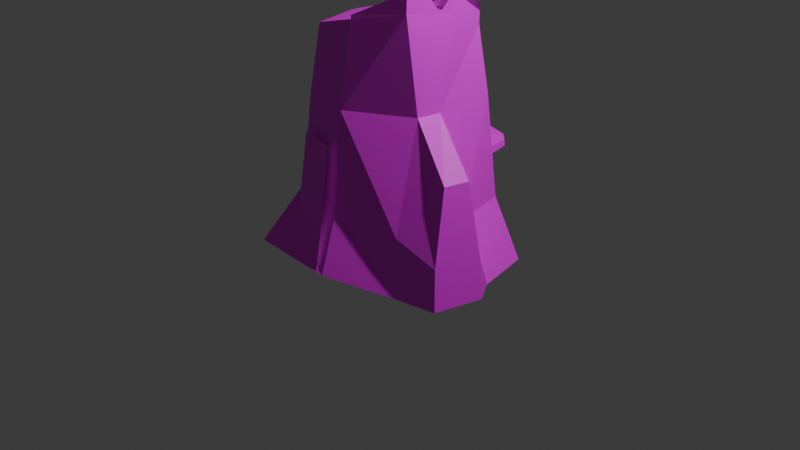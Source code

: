 # Source: D_Tree_Stump.blend  (saved by Blender 4.4.32; exported with 4.5.12 LTS)
import bpy
from mathutils import Matrix  # noqa: F401  (used for matrix-valued properties, if any)

bpy.ops.wm.read_factory_settings(use_empty=True)
scene = bpy.context.scene
scene.name = 'Scene'

# ---- collections
col_collection = bpy.data.collections.new('Collection'); scene.collection.children.link(col_collection)

# ---- images (referenced by path relative to the original .blend; pixels are not part of the script)
import os
ASSET_DIR = os.environ.get("B2B_ASSET_DIR", "")  # directory of the original .blend (textures are referenced by path, not embedded)
HERE = os.path.dirname(os.path.abspath(__file__))  # packed textures are extracted next to this script under _unpacked/

def load_image(name, relpath, width, height, colorspace="sRGB"):
    """Load a texture the original file referenced (path relative to the .blend, or extracted next to this script)."""
    p = next((c for c in (os.path.join(HERE, relpath), os.path.join(ASSET_DIR, relpath)) if relpath and os.path.exists(c)), "")
    if p:
        img = bpy.data.images.load(p, check_existing=True)
        img.name = name
    else:  # same state as the original file: an image datablock whose file is absent (Cycles renders it pink)
        img = bpy.data.images.new(name, width, height)
        img.source = "FILE"
        img.filepath = "//" + (relpath or name)
    img.colorspace_settings.name = colorspace
    return img
img_tree_stump_texture_2048_png = load_image('Tree_stump_texture_2048.png', 'Tree_stump_texture_2048.png', 1024, 1024, 'sRGB')

# ---- materials (node trees are filled in below, after node groups)
mat_material = bpy.data.materials.new('Material')
mat_material.alpha_threshold = 0.0
mat_material.roughness = 0.5
mat_material.line_color = (0.0, 0.0, 0.0, 1.0)

# ---- material node trees
mat_material.use_nodes = True; mat_material.node_tree.nodes.clear()
_N = mat_material.node_tree.nodes; _L = mat_material.node_tree.links
n0 = _N.new('ShaderNodeOutputMaterial'); n0.name = 'Material Output'; n0.location = (300, 300)
n1 = _N.new('ShaderNodeBsdfPrincipled'); n1.name = 'Principled BSDF'; n1.location = (10, 300)
n1.inputs[3].default_value = 1.45
n2 = _N.new('ShaderNodeTexImage'); n2.name = 'Image Texture'; n2.location = (-280, 278)
n2.image = img_tree_stump_texture_2048_png
_L.new(n1.outputs[0], n0.inputs[0])
_L.new(n2.outputs[0], n1.inputs[0])
_L.new(n2.outputs[1], n1.inputs[4])
n0.is_active_output = True

# ---- world
world_world = bpy.data.worlds.new('World'); scene.world = world_world
world_world.use_nodes = True; world_world.node_tree.nodes.clear()
_N = world_world.node_tree.nodes; _L = world_world.node_tree.links
n0 = _N.new('ShaderNodeOutputWorld'); n0.name = 'World Output'; n0.location = (300, 300)
n1 = _N.new('ShaderNodeBackground'); n1.name = 'Background'; n1.location = (10, 300)
n1.inputs[0].default_value = (0.05088, 0.05088, 0.05088, 1.0)
_L.new(n1.outputs[0], n0.inputs[0])
n0.is_active_output = True
world_world.color = (0.05088, 0.05088, 0.05088)
world_world.sun_shadow_jitter_overblur = 0.0

# ---- cameras
cam_camera = bpy.data.cameras.new('Camera')
cam_camera.clip_end = 100.0
cam_camera.ortho_scale = 7.314

# ---- lights
light_light = bpy.data.lights.new('Light', 'POINT')
light_light.energy = 1000.0
light_light.shadow_soft_size = 0.1

# ---- meshes
me_cube = bpy.data.meshes.new('Cube')
me_cube.from_pydata([(0.8259, 0.8259, 1.871), (1.328, 1.034, -0.5007), (0.8647, -0.4987, 1.865), (1.0, -1.0, -0.478), (-0.8259, 0.8259, 1.871), (-1.144, 1.092, -0.4435), (-0.8259, -0.8259, 1.871), (-1.127, -1.512, -0.2119), (-1.419, -0.2192, -0.3367), (0.9066, -0.1453, 1.858), (-1.02, 0.0, 1.871), (1.489, 0.2157, -0.5208), (-0.1455, 1.371, -0.4861), (0.0, -1.02, 1.871), (0.07275, -1.471, -0.3173), (0.0, 1.02, 1.871), (0.0, 0.0, -0.478), (0.1408, -0.9387, 3.059), (-0.7237, -0.7237, 2.799), (0.8744, 0.08994, 3.091), (0.8098, -0.6436, 3.193), (-0.8899, 0.03931, 2.759), (-0.7374, 0.6887, 2.759), (0.0, 0.8937, 2.799), (0.7237, 0.7237, 2.799), (0.0199, -0.07059, 2.885), (0.9378, 0.9378, 0.3619), (-0.9258, -0.9278, 0.518), (0.9378, -0.9378, 0.3619), (-1.09, 1.034, 0.3499), (1.084, 0.1819, 0.3418), (-1.154, 0.04004, 0.3538), (-0.1455, 1.294, 0.3538), (0.01194, -1.148, 0.518), (1.5, -0.7932, 0.07759), (1.544, -0.8373, -0.5164), (1.531, -0.2444, 1.145), (1.448, -0.5997, 1.145), (1.71, -0.13, -0.5164), (1.656, -0.13, 0.07759), (-1.083, 1.074, 0.3538), (-1.146, 1.136, -0.4861), (-1.434, -0.2762, -0.3725), (-1.158, 0.0, 0.3619), (-0.8339, 0.7865, 1.867), (-0.7237, 0.7237, 2.799), (-0.8937, 0.0, 2.799), (-1.013, 0.03972, 1.87), (-1.1, 0.2, 1.867), (-0.9787, 0.7083, 1.865), (-1.341, 0.179, 0.4266), (-1.291, 0.9552, 0.4235), (-1.337, 1.093, -0.3283), (-1.597, -0.1494, -0.2272), (-0.8022, 0.5419, 2.722), (-0.876, 0.2279, 2.722), (0.1446, -0.9338, 3.11), (0.8782, 0.09482, 3.358), (0.8136, -0.6387, 3.46), (0.00381, 0.8986, 3.066), (0.7275, 0.7286, 3.066), (-0.7199, 0.7286, 2.874), (0.7261, 0.7268, 2.966), (0.8405, -0.3333, 3.417), (0.8549, -0.1318, 3.122), (-0.3079, 0.8214, 2.799), (-0.5015, 0.7799, 2.932), (0.8535, 0.8941, 1.085), (-0.04488, 1.153, 1.081), (0.8608, 0.9002, 0.9797), (-0.9834, 0.9775, 0.943), (-0.05454, 1.174, 0.9751), (-1.013, 1.006, 0.7694), (-0.1057, 1.219, 0.7694), (-0.07277, 1.157, 1.113), (0.8818, 0.8818, 1.117), (0.8943, 0.8943, 0.9479), (-0.08903, 1.188, 0.943), (0.116, 1.389, 1.103), (0.8443, 1.179, 1.106), (0.8502, 1.184, 1.021), (0.1081, 1.406, 1.018), (0.3538, 1.443, 1.094), (0.6708, 1.352, 1.095), (0.6733, 1.354, 1.058), (0.3504, 1.451, 1.057), (-0.9333, 1.215, 0.9659), (-0.2431, 1.377, 0.9659), (-0.956, 1.237, 0.8319), (-0.2559, 1.401, 0.8319), (-0.8373, 1.345, 0.9619), (-0.3909, 1.45, 0.9619), (-0.852, 1.359, 0.8753), (-0.3992, 1.465, 0.8753), (-0.74, -0.9968, 1.373), (-0.9684, -1.463, -0.2622), (-0.1067, -1.146, 1.373), (-0.04574, -1.469, -0.3079), (-0.8156, -1.098, 0.3556), (-0.1059, -1.303, 0.3574)], [], [(6, 13, 17, 18), (33, 13, 6, 27), (16, 11, 3, 14), (74, 15, 0, 75), (12, 1, 11, 16), (26, 76, 75, 0, 9, 30), (0, 15, 23, 24), (13, 2, 20, 17), (41, 12, 16, 42), (27, 6, 10, 43), (42, 16, 14, 7), (70, 4, 15, 74, 77), (15, 4, 45, 65, 23), (25, 46, 18, 17), (23, 65, 45, 46, 25), (24, 23, 25, 19), (19, 25, 17, 20, 64), (9, 0, 24, 19), (29, 5, 52, 51), (2, 9, 19, 64, 20), (10, 6, 18, 46), (3, 28, 33, 14), (41, 40, 32, 12), (7, 27, 43, 42), (1, 26, 30, 11), (12, 32, 26, 1), (28, 2, 13, 33), (8, 31, 50, 53), (14, 33, 27, 7), (30, 9, 36, 39), (38, 39, 34, 35), (28, 3, 35, 34), (3, 11, 38, 35), (9, 2, 37, 36), (11, 30, 39, 38), (5, 29, 40, 41), (8, 5, 41, 42), (31, 8, 42, 43), (44, 22, 45, 4), (22, 21, 46, 45), (21, 47, 10, 46), (39, 36, 37, 34), (2, 28, 34, 37), (49, 48, 55, 54), (53, 50, 51, 52), (47, 21, 55, 48), (22, 44, 49, 54), (5, 8, 53, 52), (47, 31, 43, 10), (21, 22, 54, 55), (23, 24, 62, 60, 59), (20, 64, 63, 58), (45, 65, 66, 61), (19, 24, 62, 57), (20, 17, 56, 58), (57, 64, 19), (59, 65, 23), (29, 44, 4, 70, 72, 40), (71, 68, 78, 81), (32, 73, 77, 76, 26), (31, 47, 48, 50), (73, 72, 88, 89), (40, 72, 73, 32), (44, 29, 51, 49), (67, 68, 74, 75), (69, 67, 75, 76), (68, 71, 77, 74), (71, 69, 76, 77), (80, 81, 85, 84), (68, 67, 79, 78), (69, 71, 81, 80), (67, 69, 80, 79), (85, 82, 83, 84), (79, 80, 84, 83), (81, 78, 82, 85), (78, 79, 83, 82), (87, 89, 93, 91), (70, 77, 87, 86), (72, 70, 86, 88), (77, 73, 89, 87), (92, 90, 91, 93), (86, 87, 91, 90), (89, 88, 92, 93), (88, 86, 90, 92), (50, 48, 49, 51), (99, 96, 94, 98), (97, 99, 98, 95)])
_uv = me_cube.uv_layers.new(name='UVMap')
_uv.uv.foreach_set('vector', [0.2483, 0.3383, 0.3488, 0.3185, 0.3767, 0.4568, 0.2763, 0.4404, 0.3178, 0.1516, 0.3488, 0.3185, 0.2483, 0.3383, 0.1952, 0.1754, 0.3536, 0.6659, 0.3998, 0.4942, 0.5089, 0.6041, 0.5173, 0.7281, 0.7916, 0.3048, 0.7451, 0.3829, 0.6528, 0.3437, 0.6836, 0.2592, 0.1981, 0.6176, 0.3035, 0.4735, 0.3998, 0.4942, 0.3536, 0.6659, 0.7137, 0.172, 0.6903, 0.2404, 0.6836, 0.2592, 0.6528, 0.3437, 0.531, 0.3115, 0.6275, 0.1516, 0.6528, 0.3437, 0.7451, 0.3829, 0.6985, 0.4817, 0.6198, 0.4483, 0.3488, 0.3185, 0.4818, 0.305, 0.4567, 0.4746, 0.3767, 0.4568, 0.1768, 0.737, 0.1981, 0.6176, 0.3536, 0.6659, 0.3167, 0.835, 0.1952, 0.1754, 0.2483, 0.3383, 0.1596, 0.3742, 0.07974, 0.2199, 0.3167, 0.835, 0.3536, 0.6659, 0.5173, 0.7281, 0.4661, 0.8608, 0.8963, 0.3376, 0.8339, 0.4296, 0.7451, 0.3829, 0.7916, 0.3048, 0.8021, 0.2873, 0.7451, 0.3829, 0.8339, 0.4296, 0.7741, 0.5214, 0.7309, 0.4983, 0.6985, 0.4817, 0.8444, 0.7152, 0.8118, 0.6111, 0.8993, 0.6111, 0.95, 0.708, 0.7317, 0.7368, 0.7324, 0.6996, 0.7331, 0.6494, 0.8118, 0.6111, 0.8444, 0.7152, 0.7688, 0.8161, 0.7317, 0.7368, 0.8444, 0.7152, 0.8527, 0.8208, 0.8527, 0.8208, 0.8444, 0.7152, 0.95, 0.708, 0.9361, 0.7944, 0.8779, 0.8127, 0.531, 0.3115, 0.6528, 0.3437, 0.6198, 0.4483, 0.5412, 0.4701, 0.007526, 0.5524, 0.01321, 0.467, 0.02987, 0.4846, 0.03521, 0.5576, 0.4818, 0.305, 0.531, 0.3115, 0.5412, 0.4701, 0.515, 0.4707, 0.4567, 0.4746, 0.1596, 0.3742, 0.2483, 0.3383, 0.2763, 0.4404, 0.2007, 0.4698, 0.4312, 0.02086, 0.4291, 0.1205, 0.3178, 0.1516, 0.311, 0.04247, 0.9886, 0.2008, 0.9352, 0.2803, 0.8389, 0.2284, 0.8848, 0.1424, 0.1754, 0.0605, 0.1952, 0.1754, 0.07974, 0.2199, 0.05406, 0.1304, 0.7313, 0.05728, 0.7137, 0.172, 0.6275, 0.1516, 0.633, 0.04073, 0.8848, 0.1424, 0.8389, 0.2284, 0.7137, 0.172, 0.7313, 0.05728, 0.4291, 0.1205, 0.4818, 0.305, 0.3488, 0.3185, 0.3178, 0.1516, 0.1426, 0.45, 0.1639, 0.5452, 0.1304, 0.5544, 0.1273, 0.4751, 0.311, 0.04247, 0.3178, 0.1516, 0.1952, 0.1754, 0.1754, 0.0605, 0.6275, 0.1516, 0.531, 0.3115, 0.5381, 0.1964, 0.5703, 0.09532, 0.585, 0.02741, 0.5703, 0.09532, 0.4946, 0.08371, 0.4986, 0.01506, 0.4291, 0.1205, 0.4312, 0.02086, 0.4986, 0.01506, 0.4946, 0.08371, 0.5089, 0.6041, 0.3998, 0.4942, 0.4476, 0.4864, 0.5166, 0.5373, 0.531, 0.3115, 0.4818, 0.305, 0.5033, 0.1924, 0.5381, 0.1964, 0.633, 0.04073, 0.6275, 0.1516, 0.5703, 0.09532, 0.585, 0.02741, 0.9895, 0.2078, 0.939, 0.2829, 0.9352, 0.2803, 0.9886, 0.2008, 0.1426, 0.45, 0.01321, 0.467, 0.008281, 0.4637, 0.1474, 0.4453, 0.07547, 0.2216, 0.05144, 0.1376, 0.05406, 0.1304, 0.07974, 0.2199, 0.8378, 0.4322, 0.7803, 0.5203, 0.7741, 0.5214, 0.8339, 0.4296, 0.05499, 0.8655, 0.1411, 0.8632, 0.1463, 0.8683, 0.05032, 0.8708, 0.1948, 0.4675, 0.1555, 0.3761, 0.1596, 0.3742, 0.2007, 0.4698, 0.5703, 0.09532, 0.5381, 0.1964, 0.5033, 0.1924, 0.4946, 0.08371, 0.4818, 0.305, 0.4291, 0.1205, 0.4946, 0.08371, 0.5033, 0.1924, 0.05764, 0.7453, 0.1238, 0.745, 0.117, 0.8577, 0.07518, 0.8588, 0.1273, 0.4751, 0.1304, 0.5544, 0.03521, 0.5576, 0.02987, 0.4846, 0.1466, 0.7485, 0.1411, 0.8632, 0.117, 0.8577, 0.1238, 0.745, 0.05499, 0.8655, 0.03697, 0.7504, 0.05764, 0.7453, 0.07518, 0.8588, 0.01321, 0.467, 0.1426, 0.45, 0.1273, 0.4751, 0.02987, 0.4846, 0.1555, 0.3761, 0.07547, 0.2216, 0.07974, 0.2199, 0.1596, 0.3742, 0.1411, 0.8632, 0.05499, 0.8655, 0.07518, 0.8588, 0.117, 0.8577, 0.04954, 0.05595, 0.1293, 0.0191, 0.1377, 0.0369, 0.1427, 0.04755, 0.06303, 0.0844, 0.7842, 0.02431, 0.7254, 0.007295, 0.744, 0.04522, 0.7791, 0.05537, 0.7075, 0.03541, 0.657, 0.03541, 0.6804, 0.01971, 0.7069, 0.02653, 0.2135, 0.01607, 0.1293, 0.0191, 0.1377, 0.0369, 0.227, 0.04451, 0.7842, 0.02431, 0.872, 0.02091, 0.8705, 0.02674, 0.7791, 0.05537, 0.227, 0.04451, 0.2387, 0.007599, 0.2135, 0.01607, 0.06303, 0.0844, 0.0155, 0.07135, 0.04954, 0.05595, 0.939, 0.2829, 0.8378, 0.4322, 0.8339, 0.4296, 0.8963, 0.3376, 0.9078, 0.3206, 0.9352, 0.2803, 0.1732, 0.9575, 0.1617, 0.9644, 0.1457, 0.9346, 0.1536, 0.9277, 0.8389, 0.2284, 0.8129, 0.2696, 0.8021, 0.2873, 0.6903, 0.2404, 0.7137, 0.172, 0.1639, 0.5452, 0.1466, 0.7485, 0.1238, 0.745, 0.1304, 0.5544, 0.4648, 0.969, 0.3548, 0.9739, 0.3664, 0.9472, 0.4513, 0.9434, 0.9352, 0.2803, 0.9078, 0.3206, 0.8129, 0.2696, 0.8389, 0.2284, 0.03697, 0.7504, 0.007526, 0.5524, 0.03521, 0.5576, 0.05764, 0.7453, 0.6883, 0.2571, 0.79, 0.3, 0.7916, 0.3048, 0.6836, 0.2592, 0.6925, 0.2455, 0.6883, 0.2571, 0.6836, 0.2592, 0.6903, 0.2404, 0.79, 0.3, 0.7966, 0.2891, 0.8021, 0.2873, 0.7916, 0.3048, 0.7966, 0.2891, 0.6925, 0.2455, 0.6903, 0.2404, 0.8021, 0.2873, 0.5878, 0.9416, 0.4968, 0.9321, 0.524, 0.9209, 0.5636, 0.925, 0.1617, 0.9644, 0.04584, 0.9644, 0.06299, 0.9317, 0.1457, 0.9346, 0.5952, 0.9747, 0.4829, 0.963, 0.4968, 0.9321, 0.5878, 0.9416, 0.04584, 0.9644, 0.033, 0.9575, 0.05488, 0.9243, 0.06299, 0.9317, 0.1259, 0.9152, 0.124, 0.9196, 0.08619, 0.9178, 0.08486, 0.913, 0.06299, 0.9317, 0.05488, 0.9243, 0.08486, 0.913, 0.08619, 0.9178, 0.1536, 0.9277, 0.1457, 0.9346, 0.124, 0.9196, 0.1259, 0.9152, 0.1457, 0.9346, 0.06299, 0.9317, 0.08619, 0.9178, 0.124, 0.9196, 0.2193, 0.9479, 0.2082, 0.9337, 0.2288, 0.9247, 0.2321, 0.9351, 0.3119, 0.9659, 0.2031, 0.9742, 0.2193, 0.9479, 0.294, 0.9411, 0.33, 0.9505, 0.3119, 0.9659, 0.294, 0.9411, 0.3057, 0.9286, 0.2031, 0.9742, 0.1832, 0.9575, 0.2082, 0.9337, 0.2193, 0.9479, 0.2842, 0.9203, 0.2799, 0.9307, 0.2321, 0.9351, 0.2288, 0.9247, 0.294, 0.9411, 0.2193, 0.9479, 0.2321, 0.9351, 0.2799, 0.9307, 0.4513, 0.9434, 0.3664, 0.9472, 0.3811, 0.9342, 0.436, 0.9318, 0.3057, 0.9286, 0.294, 0.9411, 0.2799, 0.9307, 0.2842, 0.9203, 0.1304, 0.5544, 0.1238, 0.745, 0.05764, 0.7453, 0.03521, 0.5576, 0.789, 0.9596, 0.6285, 0.9561, 0.6276, 0.8559, 0.788, 0.8458, 0.8931, 0.9797, 0.789, 0.9596, 0.788, 0.8458, 0.9007, 0.8375])
me_cube.materials.append(mat_material)
me_cube.use_mirror_vertex_groups = False
me_cube.update()

# ---- objects
ob_cube = bpy.data.objects.new('Cube', me_cube)
ob_light = bpy.data.objects.new('Light', light_light)
ob_camera = bpy.data.objects.new('Camera', cam_camera)

# ---- transforms, parenting, visibility, modifiers, constraints
ob_cube.location = (0.0, 0.0, 0.0)
ob_cube.scale = (0.7268, 0.7268, 0.7268)
ob_cube.lock_rotations_4d = False
ob_cube.empty_display_type = 'ARROWS'
ob_cube.lineart.crease_threshold = 0.0
ob_light.location = (4.076, 1.005, 5.904)
ob_light.rotation_euler = (0.6503, 0.05522, 1.866)
ob_light.lock_rotations_4d = False
ob_light.empty_display_type = 'ARROWS'
ob_light.color = (0.0, 0.0, 0.0, 0.0)
ob_light.lineart.crease_threshold = 0.0
ob_camera.location = (7.359, -6.926, 4.958)
ob_camera.rotation_euler = (1.109, 0.0, 0.8149)
ob_camera.lock_rotations_4d = False
ob_camera.empty_display_type = 'ARROWS'
ob_camera.color = (0.0, 0.0, 0.0, 0.0)
ob_camera.display_type = 'WIRE'
ob_camera.lineart.crease_threshold = 0.0

# ---- collection membership
col_collection.objects.link(ob_cube)
col_collection.objects.link(ob_light)
col_collection.objects.link(ob_camera)

# ---- scene / render settings (as saved in the file)
scene.camera = ob_camera
scene.frame_start = 1; scene.frame_end = 250; scene.frame_set(1)
scene.render.engine = 'BLENDER_EEVEE_NEXT'
bpy.context.view_layer.update()
